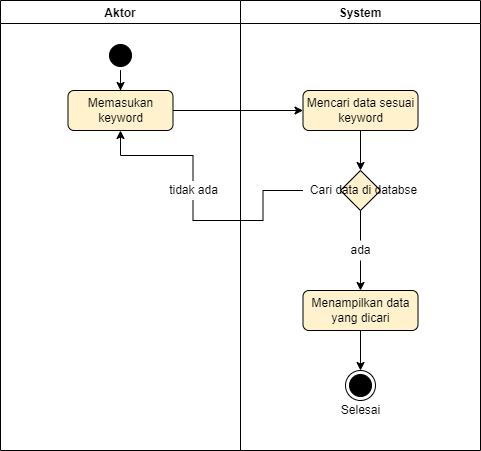

The diagram above was exported from draw.io. Its source (the exported page's mxGraphModel, read from the mxfile embedded in the PNG):
<mxGraphModel dx="1038" dy="571" grid="1" gridSize="10" guides="1" tooltips="1" connect="1" arrows="1" fold="1" page="1" pageScale="1" pageWidth="850" pageHeight="1100" math="0" shadow="0">
  <root>
    <mxCell id="0" />
    <mxCell id="1" parent="0" />
    <mxCell id="Nwcfl9qlDLAZv1tE-eh2-1" value="Aktor" style="swimlane;" parent="1" vertex="1">
      <mxGeometry x="200" y="190" width="240" height="450" as="geometry" />
    </mxCell>
    <mxCell id="Nwcfl9qlDLAZv1tE-eh2-2" value="" style="edgeStyle=orthogonalEdgeStyle;rounded=0;orthogonalLoop=1;jettySize=auto;html=1;" parent="Nwcfl9qlDLAZv1tE-eh2-1" source="Nwcfl9qlDLAZv1tE-eh2-3" target="Nwcfl9qlDLAZv1tE-eh2-4" edge="1">
      <mxGeometry relative="1" as="geometry" />
    </mxCell>
    <mxCell id="Nwcfl9qlDLAZv1tE-eh2-3" value="" style="ellipse;html=1;shape=startState;fillColor=#000000;strokeColor=default;" parent="Nwcfl9qlDLAZv1tE-eh2-1" vertex="1">
      <mxGeometry x="105" y="40" width="30" height="30" as="geometry" />
    </mxCell>
    <mxCell id="Nwcfl9qlDLAZv1tE-eh2-4" value="Memasukan keyword" style="rounded=1;whiteSpace=wrap;html=1;fillColor=#fff2cc;strokeColor=#000000;gradientColor=none;" parent="Nwcfl9qlDLAZv1tE-eh2-1" vertex="1">
      <mxGeometry x="67.5" y="90" width="105" height="40" as="geometry" />
    </mxCell>
    <mxCell id="Nwcfl9qlDLAZv1tE-eh2-5" value="System" style="swimlane;" parent="1" vertex="1">
      <mxGeometry x="440" y="190" width="240" height="450" as="geometry" />
    </mxCell>
    <mxCell id="WqcJ3qnln1cyYA6PRpk_-3" value="" style="edgeStyle=orthogonalEdgeStyle;rounded=0;orthogonalLoop=1;jettySize=auto;html=1;" edge="1" parent="Nwcfl9qlDLAZv1tE-eh2-5" source="Nwcfl9qlDLAZv1tE-eh2-7" target="WqcJ3qnln1cyYA6PRpk_-2">
      <mxGeometry relative="1" as="geometry" />
    </mxCell>
    <mxCell id="Nwcfl9qlDLAZv1tE-eh2-7" value="Mencari data sesuai keyword" style="rounded=1;whiteSpace=wrap;html=1;fillColor=#fff2cc;strokeColor=#000000;gradientColor=none;" parent="Nwcfl9qlDLAZv1tE-eh2-5" vertex="1">
      <mxGeometry x="62.5" y="90" width="115" height="40" as="geometry" />
    </mxCell>
    <mxCell id="WqcJ3qnln1cyYA6PRpk_-2" value="" style="rhombus;whiteSpace=wrap;html=1;fillColor=#fff2cc;strokeColor=default;" vertex="1" parent="Nwcfl9qlDLAZv1tE-eh2-5">
      <mxGeometry x="100" y="170" width="40" height="40" as="geometry" />
    </mxCell>
    <mxCell id="WqcJ3qnln1cyYA6PRpk_-6" value="" style="edgeStyle=orthogonalEdgeStyle;rounded=0;orthogonalLoop=1;jettySize=auto;html=1;startArrow=none;" edge="1" parent="Nwcfl9qlDLAZv1tE-eh2-5" source="WqcJ3qnln1cyYA6PRpk_-7" target="WqcJ3qnln1cyYA6PRpk_-1">
      <mxGeometry relative="1" as="geometry">
        <mxPoint x="120" y="210" as="sourcePoint" />
      </mxGeometry>
    </mxCell>
    <mxCell id="WqcJ3qnln1cyYA6PRpk_-4" value="Cari data di databse" style="text;html=1;align=center;verticalAlign=middle;resizable=0;points=[];autosize=1;strokeColor=none;fillColor=none;" vertex="1" parent="Nwcfl9qlDLAZv1tE-eh2-5">
      <mxGeometry x="62.5" y="180" width="120" height="20" as="geometry" />
    </mxCell>
    <mxCell id="WqcJ3qnln1cyYA6PRpk_-17" style="edgeStyle=orthogonalEdgeStyle;rounded=0;orthogonalLoop=1;jettySize=auto;html=1;entryX=0.5;entryY=0;entryDx=0;entryDy=0;" edge="1" parent="Nwcfl9qlDLAZv1tE-eh2-5" source="WqcJ3qnln1cyYA6PRpk_-1" target="Nwcfl9qlDLAZv1tE-eh2-8">
      <mxGeometry relative="1" as="geometry" />
    </mxCell>
    <mxCell id="WqcJ3qnln1cyYA6PRpk_-1" value="Menampilkan data yang dicari" style="rounded=1;whiteSpace=wrap;html=1;fillColor=#fff2cc;strokeColor=#000000;gradientColor=none;" vertex="1" parent="Nwcfl9qlDLAZv1tE-eh2-5">
      <mxGeometry x="62.5" y="290" width="115" height="40" as="geometry" />
    </mxCell>
    <mxCell id="WqcJ3qnln1cyYA6PRpk_-7" value="ada" style="text;html=1;align=center;verticalAlign=middle;resizable=0;points=[];autosize=1;strokeColor=none;fillColor=none;" vertex="1" parent="Nwcfl9qlDLAZv1tE-eh2-5">
      <mxGeometry x="100" y="240" width="40" height="20" as="geometry" />
    </mxCell>
    <mxCell id="WqcJ3qnln1cyYA6PRpk_-13" value="" style="edgeStyle=orthogonalEdgeStyle;rounded=0;orthogonalLoop=1;jettySize=auto;html=1;endArrow=none;exitX=0.5;exitY=1;exitDx=0;exitDy=0;" edge="1" parent="Nwcfl9qlDLAZv1tE-eh2-5" source="WqcJ3qnln1cyYA6PRpk_-2" target="WqcJ3qnln1cyYA6PRpk_-7">
      <mxGeometry relative="1" as="geometry">
        <mxPoint x="560" y="400" as="sourcePoint" />
        <mxPoint x="560" y="480" as="targetPoint" />
      </mxGeometry>
    </mxCell>
    <mxCell id="Nwcfl9qlDLAZv1tE-eh2-8" value="" style="ellipse;html=1;shape=endState;fillColor=#000000;strokeColor=default;" parent="Nwcfl9qlDLAZv1tE-eh2-5" vertex="1">
      <mxGeometry x="105" y="370" width="30" height="30" as="geometry" />
    </mxCell>
    <mxCell id="Nwcfl9qlDLAZv1tE-eh2-9" value="Selesai" style="text;html=1;align=center;verticalAlign=middle;resizable=0;points=[];autosize=1;strokeColor=none;fillColor=none;" parent="Nwcfl9qlDLAZv1tE-eh2-5" vertex="1">
      <mxGeometry x="95" y="400" width="50" height="20" as="geometry" />
    </mxCell>
    <mxCell id="Nwcfl9qlDLAZv1tE-eh2-10" style="edgeStyle=orthogonalEdgeStyle;rounded=0;orthogonalLoop=1;jettySize=auto;html=1;" parent="1" source="Nwcfl9qlDLAZv1tE-eh2-4" target="Nwcfl9qlDLAZv1tE-eh2-7" edge="1">
      <mxGeometry relative="1" as="geometry" />
    </mxCell>
    <mxCell id="WqcJ3qnln1cyYA6PRpk_-14" style="edgeStyle=orthogonalEdgeStyle;rounded=0;orthogonalLoop=1;jettySize=auto;html=1;entryX=0.5;entryY=1;entryDx=0;entryDy=0;startArrow=none;" edge="1" parent="1" source="WqcJ3qnln1cyYA6PRpk_-18" target="Nwcfl9qlDLAZv1tE-eh2-4">
      <mxGeometry relative="1" as="geometry" />
    </mxCell>
    <mxCell id="WqcJ3qnln1cyYA6PRpk_-18" value="tidak ada" style="text;html=1;align=center;verticalAlign=middle;resizable=0;points=[];autosize=1;strokeColor=none;fillColor=none;" vertex="1" parent="1">
      <mxGeometry x="362.5" y="370" width="60" height="20" as="geometry" />
    </mxCell>
    <mxCell id="WqcJ3qnln1cyYA6PRpk_-19" value="" style="edgeStyle=orthogonalEdgeStyle;rounded=0;orthogonalLoop=1;jettySize=auto;html=1;entryX=0.5;entryY=1;entryDx=0;entryDy=0;endArrow=none;" edge="1" parent="1" source="WqcJ3qnln1cyYA6PRpk_-4" target="WqcJ3qnln1cyYA6PRpk_-18">
      <mxGeometry relative="1" as="geometry">
        <mxPoint x="502.5" y="380" as="sourcePoint" />
        <mxPoint x="320" y="320" as="targetPoint" />
      </mxGeometry>
    </mxCell>
  </root>
</mxGraphModel>